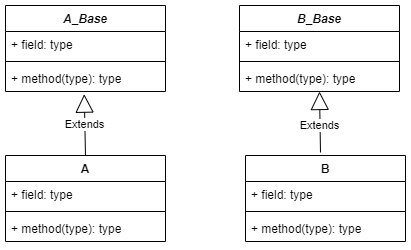

The diagram above was exported from draw.io. Its source (the exported page's mxGraphModel, read from the mxfile embedded in the PNG):
<mxGraphModel dx="1206" dy="857" grid="1" gridSize="10" guides="1" tooltips="1" connect="1" arrows="1" fold="1" page="1" pageScale="1" pageWidth="827" pageHeight="1169" math="0" shadow="0">
  <root>
    <mxCell id="WIyWlLk6GJQsqaUBKTNV-0" />
    <mxCell id="WIyWlLk6GJQsqaUBKTNV-1" parent="WIyWlLk6GJQsqaUBKTNV-0" />
    <mxCell id="S5cWqppKrTUDRcXIspmC-0" value="&lt;i&gt;A_Base&lt;/i&gt;" style="swimlane;fontStyle=1;align=center;verticalAlign=top;childLayout=stackLayout;horizontal=1;startSize=26;horizontalStack=0;resizeParent=1;resizeParentMax=0;resizeLast=0;collapsible=1;marginBottom=0;whiteSpace=wrap;html=1;" vertex="1" parent="WIyWlLk6GJQsqaUBKTNV-1">
      <mxGeometry x="100" y="110" width="160" height="86" as="geometry" />
    </mxCell>
    <mxCell id="S5cWqppKrTUDRcXIspmC-1" value="+ field: type" style="text;strokeColor=none;fillColor=none;align=left;verticalAlign=top;spacingLeft=4;spacingRight=4;overflow=hidden;rotatable=0;points=[[0,0.5],[1,0.5]];portConstraint=eastwest;whiteSpace=wrap;html=1;" vertex="1" parent="S5cWqppKrTUDRcXIspmC-0">
      <mxGeometry y="26" width="160" height="26" as="geometry" />
    </mxCell>
    <mxCell id="S5cWqppKrTUDRcXIspmC-2" value="" style="line;strokeWidth=1;fillColor=none;align=left;verticalAlign=middle;spacingTop=-1;spacingLeft=3;spacingRight=3;rotatable=0;labelPosition=right;points=[];portConstraint=eastwest;strokeColor=inherit;" vertex="1" parent="S5cWqppKrTUDRcXIspmC-0">
      <mxGeometry y="52" width="160" height="8" as="geometry" />
    </mxCell>
    <mxCell id="S5cWqppKrTUDRcXIspmC-3" value="+ method(type): type" style="text;strokeColor=none;fillColor=none;align=left;verticalAlign=top;spacingLeft=4;spacingRight=4;overflow=hidden;rotatable=0;points=[[0,0.5],[1,0.5]];portConstraint=eastwest;whiteSpace=wrap;html=1;" vertex="1" parent="S5cWqppKrTUDRcXIspmC-0">
      <mxGeometry y="60" width="160" height="26" as="geometry" />
    </mxCell>
    <mxCell id="S5cWqppKrTUDRcXIspmC-4" value="A" style="swimlane;fontStyle=1;align=center;verticalAlign=top;childLayout=stackLayout;horizontal=1;startSize=26;horizontalStack=0;resizeParent=1;resizeParentMax=0;resizeLast=0;collapsible=1;marginBottom=0;whiteSpace=wrap;html=1;" vertex="1" parent="WIyWlLk6GJQsqaUBKTNV-1">
      <mxGeometry x="100" y="260" width="160" height="86" as="geometry" />
    </mxCell>
    <mxCell id="S5cWqppKrTUDRcXIspmC-16" value="Extends" style="endArrow=block;endSize=16;endFill=0;html=1;rounded=0;entryX=0.492;entryY=1.103;entryDx=0;entryDy=0;entryPerimeter=0;" edge="1" parent="S5cWqppKrTUDRcXIspmC-4" target="S5cWqppKrTUDRcXIspmC-3">
      <mxGeometry width="160" relative="1" as="geometry">
        <mxPoint x="80" as="sourcePoint" />
        <mxPoint x="240" as="targetPoint" />
      </mxGeometry>
    </mxCell>
    <mxCell id="S5cWqppKrTUDRcXIspmC-5" value="+ field: type" style="text;strokeColor=none;fillColor=none;align=left;verticalAlign=top;spacingLeft=4;spacingRight=4;overflow=hidden;rotatable=0;points=[[0,0.5],[1,0.5]];portConstraint=eastwest;whiteSpace=wrap;html=1;" vertex="1" parent="S5cWqppKrTUDRcXIspmC-4">
      <mxGeometry y="26" width="160" height="26" as="geometry" />
    </mxCell>
    <mxCell id="S5cWqppKrTUDRcXIspmC-6" value="" style="line;strokeWidth=1;fillColor=none;align=left;verticalAlign=middle;spacingTop=-1;spacingLeft=3;spacingRight=3;rotatable=0;labelPosition=right;points=[];portConstraint=eastwest;strokeColor=inherit;" vertex="1" parent="S5cWqppKrTUDRcXIspmC-4">
      <mxGeometry y="52" width="160" height="8" as="geometry" />
    </mxCell>
    <mxCell id="S5cWqppKrTUDRcXIspmC-7" value="+ method(type): type" style="text;strokeColor=none;fillColor=none;align=left;verticalAlign=top;spacingLeft=4;spacingRight=4;overflow=hidden;rotatable=0;points=[[0,0.5],[1,0.5]];portConstraint=eastwest;whiteSpace=wrap;html=1;" vertex="1" parent="S5cWqppKrTUDRcXIspmC-4">
      <mxGeometry y="60" width="160" height="26" as="geometry" />
    </mxCell>
    <mxCell id="S5cWqppKrTUDRcXIspmC-8" value="&lt;i&gt;B_Base&lt;/i&gt;" style="swimlane;fontStyle=1;align=center;verticalAlign=top;childLayout=stackLayout;horizontal=1;startSize=26;horizontalStack=0;resizeParent=1;resizeParentMax=0;resizeLast=0;collapsible=1;marginBottom=0;whiteSpace=wrap;html=1;" vertex="1" parent="WIyWlLk6GJQsqaUBKTNV-1">
      <mxGeometry x="334" y="110" width="160" height="86" as="geometry" />
    </mxCell>
    <mxCell id="S5cWqppKrTUDRcXIspmC-9" value="+ field: type" style="text;strokeColor=none;fillColor=none;align=left;verticalAlign=top;spacingLeft=4;spacingRight=4;overflow=hidden;rotatable=0;points=[[0,0.5],[1,0.5]];portConstraint=eastwest;whiteSpace=wrap;html=1;" vertex="1" parent="S5cWqppKrTUDRcXIspmC-8">
      <mxGeometry y="26" width="160" height="26" as="geometry" />
    </mxCell>
    <mxCell id="S5cWqppKrTUDRcXIspmC-10" value="" style="line;strokeWidth=1;fillColor=none;align=left;verticalAlign=middle;spacingTop=-1;spacingLeft=3;spacingRight=3;rotatable=0;labelPosition=right;points=[];portConstraint=eastwest;strokeColor=inherit;" vertex="1" parent="S5cWqppKrTUDRcXIspmC-8">
      <mxGeometry y="52" width="160" height="8" as="geometry" />
    </mxCell>
    <mxCell id="S5cWqppKrTUDRcXIspmC-11" value="+ method(type): type" style="text;strokeColor=none;fillColor=none;align=left;verticalAlign=top;spacingLeft=4;spacingRight=4;overflow=hidden;rotatable=0;points=[[0,0.5],[1,0.5]];portConstraint=eastwest;whiteSpace=wrap;html=1;" vertex="1" parent="S5cWqppKrTUDRcXIspmC-8">
      <mxGeometry y="60" width="160" height="26" as="geometry" />
    </mxCell>
    <mxCell id="S5cWqppKrTUDRcXIspmC-12" value="B" style="swimlane;fontStyle=1;align=center;verticalAlign=top;childLayout=stackLayout;horizontal=1;startSize=26;horizontalStack=0;resizeParent=1;resizeParentMax=0;resizeLast=0;collapsible=1;marginBottom=0;whiteSpace=wrap;html=1;" vertex="1" parent="WIyWlLk6GJQsqaUBKTNV-1">
      <mxGeometry x="340" y="260" width="160" height="86" as="geometry" />
    </mxCell>
    <mxCell id="S5cWqppKrTUDRcXIspmC-13" value="+ field: type" style="text;strokeColor=none;fillColor=none;align=left;verticalAlign=top;spacingLeft=4;spacingRight=4;overflow=hidden;rotatable=0;points=[[0,0.5],[1,0.5]];portConstraint=eastwest;whiteSpace=wrap;html=1;" vertex="1" parent="S5cWqppKrTUDRcXIspmC-12">
      <mxGeometry y="26" width="160" height="26" as="geometry" />
    </mxCell>
    <mxCell id="S5cWqppKrTUDRcXIspmC-14" value="" style="line;strokeWidth=1;fillColor=none;align=left;verticalAlign=middle;spacingTop=-1;spacingLeft=3;spacingRight=3;rotatable=0;labelPosition=right;points=[];portConstraint=eastwest;strokeColor=inherit;" vertex="1" parent="S5cWqppKrTUDRcXIspmC-12">
      <mxGeometry y="52" width="160" height="8" as="geometry" />
    </mxCell>
    <mxCell id="S5cWqppKrTUDRcXIspmC-15" value="+ method(type): type" style="text;strokeColor=none;fillColor=none;align=left;verticalAlign=top;spacingLeft=4;spacingRight=4;overflow=hidden;rotatable=0;points=[[0,0.5],[1,0.5]];portConstraint=eastwest;whiteSpace=wrap;html=1;" vertex="1" parent="S5cWqppKrTUDRcXIspmC-12">
      <mxGeometry y="60" width="160" height="26" as="geometry" />
    </mxCell>
    <mxCell id="S5cWqppKrTUDRcXIspmC-17" value="Extends" style="endArrow=block;endSize=16;endFill=0;html=1;rounded=0;entryX=0.492;entryY=1.103;entryDx=0;entryDy=0;entryPerimeter=0;" edge="1" parent="WIyWlLk6GJQsqaUBKTNV-1">
      <mxGeometry x="-0.1145" y="1" width="160" relative="1" as="geometry">
        <mxPoint x="415" y="257" as="sourcePoint" />
        <mxPoint x="414" y="196" as="targetPoint" />
        <mxPoint as="offset" />
      </mxGeometry>
    </mxCell>
  </root>
</mxGraphModel>